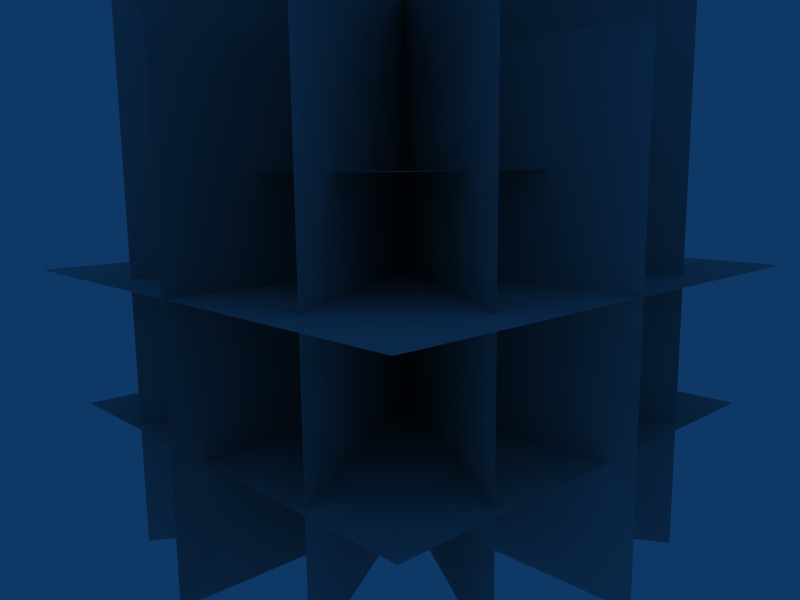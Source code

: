 # Source: buxus.blend  (saved by Blender 2.42.0; exported with 4.5.12 LTS)
import bpy
from mathutils import Matrix  # noqa: F401  (used for matrix-valued properties, if any)

bpy.ops.wm.read_factory_settings(use_empty=True)
scene = bpy.context.scene
scene.name = 'Scene'

# ---- collections
col_collection_1 = bpy.data.collections.new('Collection 1'); scene.collection.children.link(col_collection_1)

# ---- materials (node trees are filled in below, after node groups)
mat_material_dummy = bpy.data.materials.new('Material_dummy')
mat_material_dummy.alpha_threshold = 0.0
mat_material_dummy.preview_render_type = 'FLAT'
mat_material_dummy.roughness = 0.5

# ---- material node trees

# ---- world
world_world = bpy.data.worlds.new('World'); scene.world = world_world
world_world.color = (0.05656, 0.2208, 0.4)
world_world.use_sun_shadow = False
world_world.sun_shadow_jitter_overblur = 0.0
world_world.cycles.sampling_method = 'MANUAL'
world_world.cycles.sample_map_resolution = 256

# ---- cameras
cam_camera_001 = bpy.data.cameras.new('Camera.001')
cam_camera_001.passepartout_alpha = 0.2
cam_camera_001.clip_end = 100.0
cam_camera_001.lens = 35.0
cam_camera_001.ortho_scale = 7.314
cam_camera_001.show_passepartout = False
cam_camera_001.show_safe_areas = True
cam_camera_001.dof.focus_distance = 0.0
cam_camera_001.dof.aperture_fstop = 128.0
cam_camera = bpy.data.cameras.new('Camera')
cam_camera.passepartout_alpha = 0.2
cam_camera.clip_end = 100.0
cam_camera.lens = 35.0
cam_camera.ortho_scale = 7.314
cam_camera.show_passepartout = False
cam_camera.show_safe_areas = True
cam_camera.dof.focus_distance = 0.0
cam_camera.dof.aperture_fstop = 128.0

# ---- meshes
me_buxus = bpy.data.meshes.new('buxus')
me_buxus.from_pydata([(-18.02, 5.059e-07, 35.91), (18.02, 5.059e-07, 35.91), (18.02, -5.059e-07, 0.1407), (-18.02, -5.059e-07, 0.1407), (15.6, -9.009, 0.1407), (-15.6, 9.009, 0.1407), (-15.6, 9.009, 35.91), (15.6, -9.009, 35.91), (3.728e-06, 18.02, 35.91), (1.246e-06, -18.02, 35.91), (-2.867e-07, -18.02, 0.1407), (3.082e-06, 18.02, 0.1407), (-9.009, 15.6, 0.1407), (9.009, -15.6, 0.1407), (9.009, -15.6, 35.91), (-9.009, 15.6, 35.91), (-9.009, -15.6, 35.91), (9.009, 15.6, 35.91), (9.009, 15.6, 0.1407), (-9.009, -15.6, 0.1407), (15.6, 9.009, 0.1407), (-15.6, -9.009, 0.1407), (-15.6, -9.009, 35.91), (15.6, 9.009, 35.91), (15.6, 9.009, 35.91), (-15.6, -9.009, 35.91), (-15.6, -9.009, 0.1407), (15.6, 9.009, 0.1407), (-9.009, -15.6, 0.1407), (9.009, 15.6, 0.1407), (9.009, 15.6, 35.91), (-9.009, -15.6, 35.91), (-9.009, 15.6, 35.91), (9.009, -15.6, 35.91), (9.009, -15.6, 0.1407), (-9.009, 15.6, 0.1407), (3.082e-06, 18.02, 0.1407), (-2.867e-07, -18.02, 0.1407), (1.246e-06, -18.02, 35.91), (3.728e-06, 18.02, 35.91), (15.6, -9.009, 35.91), (-15.6, 9.009, 35.91), (-15.6, 9.009, 0.1407), (15.6, -9.009, 0.1407), (-18.02, -5.059e-07, 0.1407), (18.02, -5.059e-07, 0.1407), (18.02, 5.059e-07, 35.91), (-18.02, 5.059e-07, 35.91), (-18.02, -17.89, 18.03), (18.02, -17.89, 18.03), (18.02, 17.89, 18.03), (-18.02, 17.89, 18.03), (-11.85, 11.76, 24.64), (11.85, 11.76, 24.64), (11.85, -11.76, 24.64), (-11.85, -11.76, 24.64), (-16.18, 16.06, 8.345), (16.18, 16.06, 8.345), (16.18, -16.06, 8.345), (-16.18, -16.06, 8.345)], [], [(47, 46, 45, 44), (40, 41, 42, 43), (39, 38, 37, 36), (32, 33, 34, 35), (31, 30, 29, 28), (24, 25, 26, 27), (23, 20, 21, 22), (16, 19, 18, 17), (15, 12, 13, 14), (8, 11, 10, 9), (7, 4, 5, 6), (0, 3, 2, 1), (51, 48, 49, 50), (52, 55, 54, 53), (56, 59, 58, 57)])
_uv = me_buxus.uv_layers.new(name='UVMap')
_uv.uv.foreach_set('vector', [0.0, 1.0, 1.0, 1.0, 1.0, 0.0, 0.0, 0.0, 0.0, 1.0, 1.0, 1.0, 1.0, 0.0, 0.0, 0.0, 0.0, 1.0, 1.0, 1.0, 1.0, 0.0, 0.0, 0.0, 0.0, 1.0, 1.0, 1.0, 1.0, 0.0, 0.0, 0.0, 0.0, 1.0, 1.0, 1.0, 1.0, 0.0, 0.0, 0.0, 0.0, 1.0, 1.0, 1.0, 1.0, 0.0, 0.0, 0.0, 0.0, 1.0, 0.0, 0.0, 1.0, 0.0, 1.0, 1.0, 0.0, 1.0, 0.0, 0.0, 1.0, 0.0, 1.0, 1.0, 0.0, 1.0, 0.0, 0.0, 1.0, 0.0, 1.0, 1.0, 0.0, 1.0, 0.0, 0.0, 1.0, 0.0, 1.0, 1.0, 0.0, 1.0, 0.0, 0.0, 1.0, 0.0, 1.0, 1.0, 0.0, 1.0, 0.0, 0.0, 1.0, 0.0, 1.0, 1.0, 0.0, 1.0, 0.0, 0.0, 1.0, 0.0, 1.0, 1.0, 0.0, 1.0, 0.0, 0.0, 1.0, 0.0, 1.0, 1.0, 0.0, 1.0, 0.0, 0.0, 1.0, 0.0, 1.0, 1.0])
_ca = me_buxus.color_attributes.new('Col', 'BYTE_COLOR', 'CORNER')
_ca.data.foreach_set('color', [1.0, 1.0, 1.0, 1.0, 1.0, 1.0, 1.0, 1.0, 1.0, 1.0, 1.0, 1.0, 1.0, 1.0, 1.0, 1.0, 1.0, 1.0, 1.0, 1.0, 1.0, 1.0, 1.0, 1.0, 1.0, 1.0, 1.0, 1.0, 1.0, 1.0, 1.0, 1.0, 1.0, 1.0, 1.0, 1.0, 1.0, 1.0, 1.0, 1.0, 1.0, 1.0, 1.0, 1.0, 1.0, 1.0, 1.0, 1.0, 1.0, 1.0, 1.0, 1.0, 1.0, 1.0, 1.0, 1.0, 1.0, 1.0, 1.0, 1.0, 1.0, 1.0, 1.0, 1.0, 1.0, 1.0, 1.0, 1.0, 1.0, 1.0, 1.0, 1.0, 1.0, 1.0, 1.0, 1.0, 1.0, 1.0, 1.0, 1.0, 1.0, 1.0, 1.0, 1.0, 1.0, 1.0, 1.0, 1.0, 1.0, 1.0, 1.0, 1.0, 1.0, 1.0, 1.0, 1.0, 1.0, 1.0, 1.0, 1.0, 1.0, 1.0, 1.0, 1.0, 1.0, 1.0, 1.0, 1.0, 1.0, 1.0, 1.0, 1.0, 1.0, 1.0, 1.0, 1.0, 1.0, 1.0, 1.0, 1.0, 1.0, 1.0, 1.0, 1.0, 1.0, 1.0, 1.0, 1.0, 1.0, 1.0, 1.0, 1.0, 1.0, 1.0, 1.0, 1.0, 1.0, 1.0, 1.0, 1.0, 1.0, 1.0, 1.0, 1.0, 1.0, 1.0, 1.0, 1.0, 1.0, 1.0, 1.0, 1.0, 1.0, 1.0, 1.0, 1.0, 1.0, 1.0, 1.0, 1.0, 1.0, 1.0, 1.0, 1.0, 1.0, 1.0, 1.0, 1.0, 1.0, 1.0, 1.0, 1.0, 1.0, 1.0, 1.0, 1.0, 1.0, 1.0, 1.0, 1.0, 1.0, 1.0, 1.0, 1.0, 1.0, 1.0, 1.0, 1.0, 1.0, 1.0, 1.0, 1.0, 1.0, 1.0, 1.0, 1.0, 1.0, 1.0, 1.0, 1.0, 1.0, 1.0, 1.0, 1.0, 1.0, 1.0, 1.0, 1.0, 1.0, 1.0, 1.0, 1.0, 1.0, 1.0, 1.0, 1.0, 1.0, 1.0, 1.0, 1.0, 1.0, 1.0, 1.0, 1.0, 1.0, 1.0, 1.0, 1.0, 1.0, 1.0, 1.0, 1.0, 1.0, 1.0, 1.0, 1.0, 1.0, 1.0, 1.0, 1.0])
me_buxus.materials.append(mat_material_dummy)
me_buxus.use_remesh_preserve_volume = False
me_buxus.use_remesh_preserve_attributes = False
me_buxus.use_mirror_vertex_groups = False
me_buxus.update()

# ---- objects
ob_camera_001 = bpy.data.objects.new('Camera.001', cam_camera_001)
ob_buxus = bpy.data.objects.new('buxus', me_buxus)
ob_camera = bpy.data.objects.new('Camera', cam_camera)

# ---- transforms, parenting, visibility, modifiers, constraints
ob_camera_001.location = (38.5, -36.72, 24.89)
ob_camera_001.rotation_euler = (1.401, 0.01082, 0.8149)
ob_camera_001.lock_rotations_4d = False
ob_camera_001.empty_display_type = 'ARROWS'
ob_camera_001.color = (0.0, 0.0, 0.0, 0.0)
ob_camera_001.display_type = 'WIRE'
ob_camera_001.lineart.crease_threshold = 0.0
ob_buxus.location = (0.0, 0.0, 0.0)
ob_buxus.lock_rotations_4d = False
ob_buxus.empty_display_type = 'ARROWS'
ob_buxus.color = (0.0, 0.0, 0.0, 1.0)
ob_buxus.lineart.crease_threshold = 0.0
ob_camera.location = (37.56, -36.79, 71.72)
ob_camera.rotation_euler = (0.7916, 0.01082, 0.8149)
ob_camera.lock_rotations_4d = False
ob_camera.empty_display_type = 'ARROWS'
ob_camera.color = (0.0, 0.0, 0.0, 0.0)
ob_camera.display_type = 'WIRE'
ob_camera.lineart.crease_threshold = 0.0

# ---- collection membership
col_collection_1.objects.link(ob_camera_001)
col_collection_1.objects.link(ob_buxus)
col_collection_1.objects.link(ob_camera)

# ---- scene / render settings (as saved in the file)
scene.camera = ob_camera_001
scene.frame_start = 1; scene.frame_end = 250; scene.frame_set(197)
scene.render.engine = 'BLENDER_EEVEE_NEXT'
scene.render.image_settings.file_format = 'JPEG'
scene.render.image_settings.color_mode = 'RGB'
scene.render.image_settings.compression = 90
scene.render.resolution_x = 800
scene.render.resolution_y = 600
scene.render.resolution_percentage = 50
scene.render.pixel_aspect_x = 100.0
scene.render.pixel_aspect_y = 100.0
scene.render.fps = 25
scene.render.dither_intensity = 0.0
scene.render.film_transparent = True
scene.render.use_compositing = False
scene.render.use_sequencer = False
scene.render.bake_bias = 0.0
scene.render.use_stamp_time = False
scene.render.use_stamp_date = False
scene.render.use_stamp_frame = False
scene.render.use_stamp_camera = False
scene.render.use_stamp_scene = False
scene.render.use_stamp_filename = False
scene.render.use_stamp_render_time = False
scene.render.stamp_font_size = 0
scene.cycles.use_denoising = False
scene.cycles.samples = 10
scene.cycles.sampling_pattern = 'TABULATED_SOBOL'
scene.cycles.light_sampling_threshold = 0.0
scene.cycles.use_adaptive_sampling = False
scene.cycles.use_light_tree = False
scene.cycles.blur_glossy = 0.0
scene.cycles.volume_bounces = 1
scene.cycles.pixel_filter_type = 'GAUSSIAN'
scene.cycles.sample_clamp_indirect = 0.0
scene.view_settings.view_transform = 'Raw'
bpy.context.view_layer.update()
